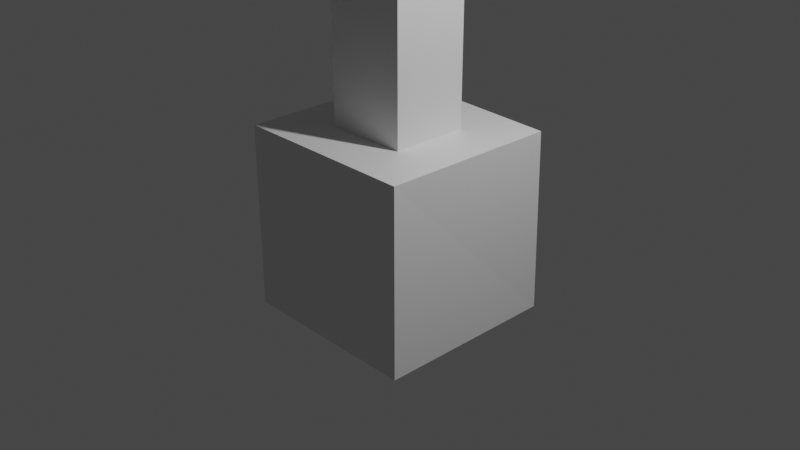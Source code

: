 # Source: ChessFreestyle.blend  (saved by Blender 3.4.6; exported with 4.5.12 LTS)
import bpy
from mathutils import Matrix  # noqa: F401  (used for matrix-valued properties, if any)

bpy.ops.wm.read_factory_settings(use_empty=True)
scene = bpy.context.scene
scene.name = 'Scene'

# ---- collections
col_collection = bpy.data.collections.new('Collection'); scene.collection.children.link(col_collection)

# ---- materials (node trees are filled in below, after node groups)
mat_material = bpy.data.materials.new('Material')
mat_material.alpha_threshold = 0.0
mat_material.use_transparent_shadow = False
mat_material.roughness = 0.5
mat_material.line_color = (0.0, 0.0, 0.0, 1.0)

# ---- material node trees
mat_material.use_nodes = True; mat_material.node_tree.nodes.clear()
_N = mat_material.node_tree.nodes; _L = mat_material.node_tree.links
n0 = _N.new('ShaderNodeOutputMaterial'); n0.name = 'Material Output'; n0.location = (300, 300)
n1 = _N.new('ShaderNodeBsdfPrincipled'); n1.name = 'Principled BSDF'; n1.location = (10, 300)
n1.distribution = 'GGX'
n1.subsurface_method = 'RANDOM_WALK_SKIN'
n1.inputs[3].default_value = 1.45
n1.inputs[27].default_value = (0.0, 0.0, 0.0, 1.0)
n1.inputs[28].default_value = 1.0
_L.new(n1.outputs[0], n0.inputs[0])
n0.is_active_output = True

# ---- world
world_world = bpy.data.worlds.new('World'); scene.world = world_world
world_world.use_nodes = True; world_world.node_tree.nodes.clear()
_N = world_world.node_tree.nodes; _L = world_world.node_tree.links
n0 = _N.new('ShaderNodeOutputWorld'); n0.name = 'World Output'; n0.location = (300, 300)
n1 = _N.new('ShaderNodeBackground'); n1.name = 'Background'; n1.location = (10, 300)
n1.inputs[0].default_value = (0.05088, 0.05088, 0.05088, 1.0)
_L.new(n1.outputs[0], n0.inputs[0])
n0.is_active_output = True
world_world.color = (0.05088, 0.05088, 0.05088)
world_world.use_sun_shadow = False
world_world.sun_shadow_jitter_overblur = 0.0

# ---- cameras
cam_camera = bpy.data.cameras.new('Camera')
cam_camera.clip_end = 100.0
cam_camera.ortho_scale = 7.314

# ---- lights
light_light = bpy.data.lights.new('Light', 'POINT')
light_light.transmission_factor = 0.0
light_light.energy = 1000.0
light_light.shadow_soft_size = 0.1
light_light.shadow_maximum_resolution = 0.006
light_light.use_absolute_resolution = True

# ---- meshes
me_cube = bpy.data.meshes.new('Cube')
me_cube.from_pydata([(1.031, 0.9059, 1.001), (1.0, 1.0, -1.0), (1.0, -1.0, 1.0), (1.0, -1.0, -1.0), (-1.0, 1.0, 1.0), (-1.0, 1.0, -1.0), (-1.0, -1.0, 1.0), (-1.0, -1.0, -1.0), (0.455, -0.4459, 1.0), (-0.4459, -0.4459, 1.0), (0.4685, 0.3773, 1.001), (-0.4459, 0.4197, 1.0), (1.0, 1.0, -1.0), (-1.0, 1.0, -1.0), (1.031, 0.9059, 1.001), (-1.0, 1.0, 1.0), (1.0, -1.0, 1.0), (-1.0, -1.0, 1.0), (1.031, 0.9059, 1.001), (-1.0, 1.0, 1.0), (0.4543, -0.4466, 3.282), (-0.4466, -0.4466, 3.282), (0.4679, 0.3767, 3.283), (-0.4466, 0.4191, 3.282), (0.4543, -0.4466, 3.282), (-0.4466, -0.4466, 3.282), (0.4679, 0.3767, 3.283), (-0.4466, 0.4191, 3.282), (0.4539, -0.447, 4.764), (-0.447, -0.447, 4.765), (0.4675, 0.3763, 4.765), (-0.447, 0.4187, 4.764), (0.1483, -0.2755, 3.42), (0.3292, -0.3193, 3.282), (-0.1378, -0.2755, 3.42), (-0.3811, -0.2594, 3.282), (0.1565, 0.2199, 3.42), (0.3952, 0.1925, 3.283), (-0.138, 0.2335, 3.42), (-0.3223, 0.2889, 3.282), (0.1352, -0.2759, 4.627), (0.3717, -0.3819, 4.764), (-0.151, -0.2759, 4.627), (-0.4, -0.3818, 4.764), (0.1687, 0.2195, 4.627), (0.4179, 0.3135, 4.765), (-0.1251, 0.2332, 4.627), (-0.3617, 0.3494, 4.764), (-0.3743, 0.08105, 4.97), (-0.1377, -0.0352, 4.832), (0.1562, -0.04884, 4.832), (0.4054, 0.04517, 4.97), (0.3717, -0.1235, 4.963), (0.1353, -0.01751, 4.826), (-0.1509, -0.01751, 4.826), (-0.4, -0.1234, 4.963)], [], [(2, 14, 18, 16), (3, 2, 6, 7), (7, 6, 15, 13), (13, 12, 3, 7), (12, 14, 2, 3), (5, 4, 0, 1), (11, 9, 21, 23), (14, 15, 19, 18), (6, 2, 16, 17), (15, 6, 17, 19), (5, 1, 12, 13), (1, 0, 14, 12), (4, 5, 13, 15), (0, 4, 15, 14), (8, 9, 17, 16), (10, 8, 16, 18), (9, 11, 19, 17), (11, 10, 18, 19), (9, 8, 20, 21), (10, 11, 23, 22), (8, 10, 22, 20), (20, 22, 26, 24), (23, 21, 25, 27), (22, 23, 27, 26), (35, 25, 29, 43), (37, 39, 35, 33), (32, 34, 42, 40), (37, 26, 30, 45), (25, 24, 28, 29), (21, 20, 24, 25), (47, 45, 30, 31), (27, 39, 47, 31), (41, 43, 29, 28), (38, 36, 44, 46), (35, 39, 27, 25), (26, 27, 31, 30), (37, 33, 24, 26), (33, 35, 34, 32), (39, 37, 36, 38), (42, 43, 55, 54), (44, 45, 51, 50), (35, 43, 42, 34), (41, 33, 32, 40), (37, 45, 44, 36), (47, 39, 38, 46), (24, 33, 41, 28), (49, 50, 51, 48), (47, 46, 49, 48), (45, 47, 48, 51), (46, 44, 50, 49), (53, 54, 55, 52), (41, 40, 53, 52), (43, 41, 52, 55), (40, 42, 54, 53)])
_uv = me_cube.uv_layers.new(name='UVMap')
_uv.uv.foreach_set('vector', [0.625, 0.75, 0.625, 0.5, 0.625, 0.5, 0.625, 0.75, 0.375, 0.75, 0.625, 0.75, 0.625, 1.0, 0.375, 1.0, 0.375, 0.0, 0.625, 0.0, 0.625, 0.25, 0.375, 0.25, 0.125, 0.5, 0.375, 0.5, 0.375, 0.75, 0.125, 0.75, 0.375, 0.5, 0.625, 0.5, 0.625, 0.75, 0.375, 0.75, 0.375, 0.25, 0.625, 0.25, 0.625, 0.5, 0.375, 0.5, 0.8065, 0.5703, 0.8061, 0.6797, 0.8061, 0.6797, 0.8065, 0.5703, 0.625, 0.5, 0.625, 0.25, 0.625, 0.25, 0.625, 0.5, 0.625, 1.0, 0.625, 0.75, 0.625, 0.75, 0.625, 1.0, 0.625, 0.25, 0.625, 0.0, 0.625, 0.0, 0.625, 0.25, 0.375, 0.25, 0.375, 0.5, 0.375, 0.5, 0.375, 0.25, 0.375, 0.5, 0.625, 0.5, 0.625, 0.5, 0.375, 0.5, 0.625, 0.25, 0.375, 0.25, 0.375, 0.25, 0.625, 0.25, 0.625, 0.5, 0.625, 0.25, 0.625, 0.25, 0.625, 0.5, 0.6939, 0.6784, 0.8061, 0.6797, 0.875, 0.75, 0.625, 0.75, 0.6935, 0.5716, 0.6939, 0.6784, 0.625, 0.75, 0.625, 0.5, 0.8061, 0.6797, 0.8065, 0.5703, 0.875, 0.5, 0.875, 0.75, 0.8065, 0.5703, 0.6935, 0.5716, 0.625, 0.5, 0.875, 0.5, 0.8061, 0.6797, 0.6939, 0.6784, 0.6939, 0.6784, 0.8061, 0.6797, 0.6935, 0.5716, 0.8065, 0.5703, 0.8065, 0.5703, 0.6935, 0.5716, 0.6939, 0.6784, 0.6935, 0.5716, 0.6935, 0.5716, 0.6939, 0.6784, 0.6939, 0.6784, 0.6935, 0.5716, 0.6935, 0.5716, 0.6939, 0.6784, 0.8065, 0.5703, 0.8061, 0.6797, 0.8061, 0.6797, 0.8065, 0.5703, 0.6935, 0.5716, 0.8065, 0.5703, 0.8065, 0.5703, 0.6935, 0.5716, 0.7904, 0.6635, 0.8061, 0.6797, 0.8061, 0.6797, 0.798, 0.6713, 0.7022, 0.5959, 0.7911, 0.5862, 0.798, 0.656, 0.7097, 0.6621, 0.7322, 0.6569, 0.7678, 0.6574, 0.7678, 0.6574, 0.7322, 0.6569, 0.7095, 0.588, 0.6935, 0.5716, 0.6935, 0.5716, 0.7017, 0.58, 0.8061, 0.6797, 0.6939, 0.6784, 0.6939, 0.6784, 0.8061, 0.6797, 0.8061, 0.6797, 0.6939, 0.6784, 0.6939, 0.6784, 0.8061, 0.6797, 0.7983, 0.5788, 0.7017, 0.58, 0.6935, 0.5716, 0.8065, 0.5703, 0.8065, 0.5703, 0.791, 0.5863, 0.7983, 0.5788, 0.8065, 0.5703, 0.702, 0.6701, 0.798, 0.6713, 0.8061, 0.6797, 0.6939, 0.6784, 0.7682, 0.5926, 0.7318, 0.5932, 0.7318, 0.5932, 0.7682, 0.5926, 0.798, 0.6559, 0.791, 0.5863, 0.8065, 0.5703, 0.8061, 0.6797, 0.6935, 0.5716, 0.8065, 0.5703, 0.8065, 0.5703, 0.6935, 0.5716, 0.7022, 0.5958, 0.7097, 0.6622, 0.6939, 0.6784, 0.6935, 0.5716, 0.7097, 0.6621, 0.798, 0.656, 0.7678, 0.6574, 0.7322, 0.6569, 0.7911, 0.5862, 0.7022, 0.5959, 0.7318, 0.5932, 0.7682, 0.5926, 0.7678, 0.6574, 0.798, 0.6713, 0.798, 0.6713, 0.7678, 0.6574, 0.7318, 0.5932, 0.7017, 0.58, 0.7017, 0.58, 0.7318, 0.5932, 0.7904, 0.6635, 0.798, 0.6713, 0.7678, 0.6574, 0.7678, 0.6574, 0.702, 0.6701, 0.7097, 0.6622, 0.7322, 0.6569, 0.7322, 0.6569, 0.7095, 0.588, 0.7017, 0.58, 0.7318, 0.5932, 0.7318, 0.5932, 0.7983, 0.5788, 0.791, 0.5863, 0.7682, 0.5926, 0.7682, 0.5926, 0.6939, 0.6784, 0.7097, 0.6622, 0.702, 0.6701, 0.6939, 0.6784, 0.7682, 0.5926, 0.7318, 0.5932, 0.7017, 0.58, 0.7983, 0.5788, 0.7983, 0.5788, 0.7682, 0.5926, 0.7682, 0.5926, 0.7983, 0.5788, 0.7017, 0.58, 0.7983, 0.5788, 0.7983, 0.5788, 0.7017, 0.58, 0.7682, 0.5926, 0.7318, 0.5932, 0.7318, 0.5932, 0.7682, 0.5926, 0.7322, 0.6569, 0.7678, 0.6574, 0.798, 0.6713, 0.702, 0.6701, 0.702, 0.6701, 0.7322, 0.6569, 0.7322, 0.6569, 0.702, 0.6701, 0.798, 0.6713, 0.702, 0.6701, 0.702, 0.6701, 0.798, 0.6713, 0.7322, 0.6569, 0.7678, 0.6574, 0.7678, 0.6574, 0.7322, 0.6569])
me_cube.materials.append(mat_material)
me_cube.use_mirror_vertex_groups = False
me_cube.update()

# ---- objects
ob_cube = bpy.data.objects.new('Cube', me_cube)
ob_light = bpy.data.objects.new('Light', light_light)
ob_camera = bpy.data.objects.new('Camera', cam_camera)

# ---- transforms, parenting, visibility, modifiers, constraints
ob_cube.location = (0.0, 0.0, 0.0)
ob_cube.lock_rotations_4d = False
ob_cube.empty_display_type = 'ARROWS'
ob_cube.lineart.crease_threshold = 0.0
ob_light.location = (4.076, 1.005, 5.904)
ob_light.rotation_euler = (0.6503, 0.05522, 1.866)
ob_light.lock_rotations_4d = False
ob_light.empty_display_type = 'ARROWS'
ob_light.color = (0.0, 0.0, 0.0, 0.0)
ob_light.lineart.crease_threshold = 0.0
ob_camera.location = (7.359, -6.926, 4.958)
ob_camera.rotation_euler = (1.109, 0.0, 0.8149)
ob_camera.lock_rotations_4d = False
ob_camera.empty_display_type = 'ARROWS'
ob_camera.color = (0.0, 0.0, 0.0, 0.0)
ob_camera.display_type = 'WIRE'
ob_camera.lineart.crease_threshold = 0.0

# ---- collection membership
col_collection.objects.link(ob_cube)
col_collection.objects.link(ob_light)
col_collection.objects.link(ob_camera)

# ---- scene / render settings (as saved in the file)
scene.camera = ob_camera
scene.frame_start = 1; scene.frame_end = 250; scene.frame_set(1)
scene.render.engine = 'BLENDER_EEVEE_NEXT'
scene.cycles.sampling_pattern = 'TABULATED_SOBOL'
scene.cycles.use_light_tree = False
scene.view_settings.view_transform = 'Filmic'
bpy.context.view_layer.update()
